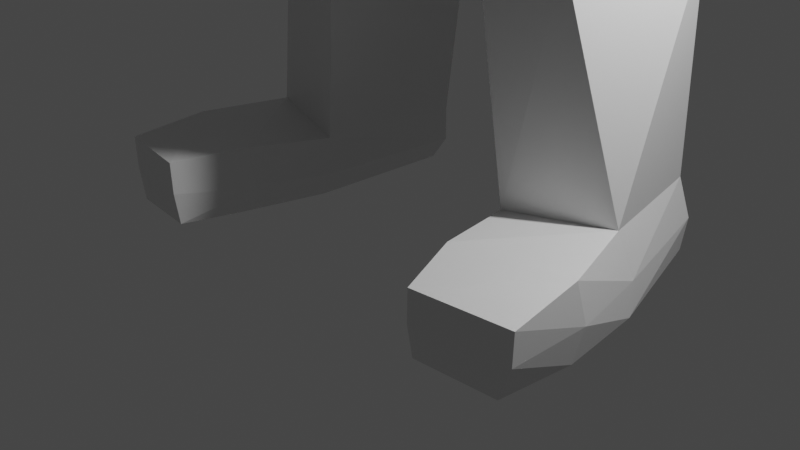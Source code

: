 # Source: Dude.blend  (saved by Blender 2.80.75; exported with 4.5.12 LTS)
import bpy
from mathutils import Matrix  # noqa: F401  (used for matrix-valued properties, if any)

bpy.ops.wm.read_factory_settings(use_empty=True)
scene = bpy.context.scene
scene.name = 'Scene'

# ---- collections
col_collection = bpy.data.collections.new('Collection'); scene.collection.children.link(col_collection)

# ---- materials (node trees are filled in below, after node groups)
mat_material = bpy.data.materials.new('Material')
mat_material.alpha_threshold = 0.0
mat_material.use_transparent_shadow = False
mat_material.preview_render_type = 'HAIR'
mat_material.line_color = (0.0, 0.0, 0.0, 1.0)

# ---- material node trees
mat_material.use_nodes = True; mat_material.node_tree.nodes.clear()
_N = mat_material.node_tree.nodes; _L = mat_material.node_tree.links
n0 = _N.new('ShaderNodeOutputMaterial'); n0.name = 'Material Output'; n0.location = (300, 300)
n1 = _N.new('ShaderNodeBsdfPrincipled'); n1.name = 'Principled BSDF'; n1.location = (10, 300)
n1.distribution = 'GGX'
n1.subsurface_method = 'BURLEY'
n1.inputs[2].default_value = 0.4
n1.inputs[3].default_value = 1.45
n1.inputs[27].default_value = (0.0, 0.0, 0.0, 1.0)
n1.inputs[28].default_value = 1.0
_L.new(n1.outputs[0], n0.inputs[0])
n0.is_active_output = True

# ---- world
world_world = bpy.data.worlds.new('World'); scene.world = world_world
world_world.use_nodes = True; world_world.node_tree.nodes.clear()
_N = world_world.node_tree.nodes; _L = world_world.node_tree.links
n0 = _N.new('ShaderNodeOutputWorld'); n0.name = 'World Output'; n0.location = (300, 300)
n1 = _N.new('ShaderNodeBackground'); n1.name = 'Background'; n1.location = (10, 300)
n1.inputs[0].default_value = (0.05088, 0.05088, 0.05088, 1.0)
_L.new(n1.outputs[0], n0.inputs[0])
n0.is_active_output = True
world_world.color = (0.05088, 0.05088, 0.05088)
world_world.use_sun_shadow = False
world_world.sun_shadow_jitter_overblur = 0.0

# ---- cameras
cam_camera = bpy.data.cameras.new('Camera')
cam_camera.clip_end = 100.0
cam_camera.ortho_scale = 7.314

# ---- lights
light_light = bpy.data.lights.new('Light', 'POINT')
light_light.transmission_factor = 0.0
light_light.energy = 1000.0
light_light.shadow_soft_size = 0.1
light_light.shadow_maximum_resolution = 0.006
light_light.use_absolute_resolution = True

# ---- meshes
me_cube = bpy.data.meshes.new('Cube')
me_cube.from_pydata([(0.6107, 1.964, 4.629), (0.5563, 1.857, 2.536), (0.6515, -0.1508, 4.812), (0.5198, 0.03861, 2.158), (0.0, 2.055, 2.36), (0.0, -0.5061, 4.82), (0.0, -0.4285, 1.875), (0.0, 2.233, 4.814), (1.059, 2.0, 3.894), (0.9333, 2.0, 3.271), (1.018, -0.06322, 3.935), (1.027, -0.1843, 3.129), (0.0, 2.521, 3.896), (0.0, 2.521, 3.279), (0.0, -0.4713, 3.916), (0.0, -0.9355, 3.156), (0.937, 1.364, 4.899), (0.937, 0.5781, 4.891), (0.7445, 0.6394, 2.128), (0.6165, 1.443, 2.286), (0.0, 1.652, 2.284), (0.0, 0.3789, 2.006), (0.0, 1.364, 5.133), (0.0, 0.5781, 5.125), (1.19, 1.364, 3.287), (1.254, 0.586, 3.272), (1.315, 1.356, 3.894), (1.315, 0.5703, 3.886), (0.7445, 0.6394, 2.128), (0.6512, 1.428, 2.211), (0.0, 1.629, 2.097), (0.0, 0.3789, 2.006), (0.9018, 0.4548, 1.618), (0.9457, 1.678, 1.611), (0.0, 1.845, 1.879), (0.0, 0.1539, 1.477), (0.9018, 0.4548, 1.618), (0.9457, 1.678, 1.611), (0.0, 1.956, 1.433), (0.0, 0.1539, 1.477), (1.282, -0.0795, 0.8386), (1.1, 2.169, 0.8416), (0.0, 1.933, 0.7102), (0.0, -0.0936, 0.8), (2.368, 0.5858, 1.717), (2.387, 1.635, 1.726), (2.039, 1.765, 0.611), (1.997, 0.542, 0.6231), (0.97, 0.1712, -2.915), (0.9533, 1.946, -3.072), (0.0, 2.003, -2.964), (0.0, -0.006615, -3.265), (1.435, 1.765, -2.917), (1.362, 0.2295, -2.85), (1.723, 2.039, -0.3156), (0.0, 2.228, -0.3234), (0.7158, 2.363, -0.2732), (1.672, 0.001365, -0.498), (0.0, -0.3444, -0.5054), (0.9847, -0.3888, -0.51), (6.848, 0.3375, 1.019), (6.872, 0.9628, 1.038), (6.854, 0.9834, 0.5766), (6.827, 0.3206, 0.6009), (4.39, 1.472, 0.6575), (4.358, 0.5489, 0.6621), (4.503, 0.5463, 1.354), (4.534, 1.469, 1.344), (4.741, 1.699, 0.5915), (4.861, 0.5154, 1.393), (4.709, 0.5271, 0.6109), (4.892, 1.688, 1.368), (7.093, 0.2098, 1.081), (7.126, 1.07, 1.107), (7.079, 1.099, 0.4796), (7.071, 0.1867, 0.506), (7.556, 0.1803, 1.069), (7.602, 1.087, 1.089), (7.564, 1.044, 0.5149), (7.569, 0.1811, 0.6281), (8.434, 0.3209, 0.9192), (8.471, 0.9343, 0.9396), (8.466, 0.9296, 0.581), (8.416, 0.3065, 0.562), (7.307, -0.09597, 0.7417), (7.318, -0.1344, 1.125), (7.622, 0.003692, 0.6704), (7.601, 0.002159, 1.059), (7.617, -0.3454, 0.7106), (7.585, -0.3191, 1.019), (7.8, -0.1959, 0.7132), (7.797, -0.1885, 0.9407), (8.614, 0.4451, 0.8271), (8.641, 0.7883, 0.8395), (8.639, 0.786, 0.6623), (8.606, 0.438, 0.6506), (0.4506, -0.2512, -3.908), (0.4761, 2.158, -4.027), (0.0, 2.21, -4.056), (0.0, -0.2171, -3.864), (1.302, -0.1534, -3.818), (1.636, 2.076, -4.022), (0.234, -0.2438, -4.579), (0.213, 2.091, -4.522), (0.0, 2.095, -4.587), (0.0, -0.1287, -4.662), (1.675, -0.1148, -4.5), (1.764, 1.974, -4.482), (1.202, -0.03192, -10.37), (1.022, 1.52, -10.39), (2.296, 0.2536, -10.28), (2.014, 1.594, -10.27), (1.988, 1.312, -7.611), (0.7966, 1.441, -7.631), (0.7049, -0.08439, -7.2), (1.76, 0.04686, -7.177), (2.105, 1.386, -8.002), (0.9455, -0.1633, -8.046), (0.7644, 1.583, -8.007), (1.738, -0.02109, -8.006), (1.321, -0.04562, -11.05), (1.25, 1.553, -11.05), (2.479, 0.278, -11.08), (2.069, 1.654, -11.05), (2.665, -1.496, -10.38), (1.7, -1.679, -10.33), (2.537, -1.505, -11.06), (1.698, -1.619, -11.02), (2.595, -0.6758, -10.29), (2.598, -0.6735, -11.08), (1.543, -0.9917, -11.04), (1.418, -0.9473, -10.29), (2.075, 1.734, -10.73), (1.084, 1.592, -10.79), (1.219, -0.0311, -10.79), (2.434, 0.3397, -10.75), (1.689, -1.675, -10.67), (2.653, -1.493, -10.72), (1.382, -0.8805, -10.74), (2.635, -0.5682, -10.74)], [], [(21, 18, 3, 6), (27, 17, 2, 10), (12, 7, 0, 8), (10, 2, 5, 14), (17, 23, 5, 2), (3, 11, 15, 6), (11, 10, 14, 15), (4, 13, 9, 1), (13, 12, 8, 9), (18, 25, 11, 3), (25, 27, 10, 11), (9, 8, 26, 24), (24, 26, 27, 25), (1, 9, 24, 19), (19, 24, 25, 18), (0, 7, 22, 16), (16, 22, 23, 17), (8, 0, 16, 26), (26, 16, 17, 27), (4, 1, 19, 20), (18, 21, 31, 28), (29, 28, 32, 33), (20, 19, 29, 30), (19, 18, 28, 29), (32, 35, 39, 36), (28, 31, 35, 32), (30, 29, 33, 34), (36, 39, 43, 40), (34, 33, 37, 38), (33, 32, 36, 37), (54, 57, 53, 52), (38, 37, 41, 42), (56, 54, 52, 49), (70, 68, 62, 63), (41, 37, 45, 46), (36, 40, 47, 44), (37, 36, 44, 45), (48, 51, 99, 96), (49, 52, 101, 97), (59, 58, 51, 48), (57, 59, 48, 53), (55, 56, 49, 50), (42, 41, 56, 55), (47, 40, 59, 57), (40, 43, 58, 59), (41, 46, 54, 56), (46, 47, 57, 54), (60, 63, 75, 72), (71, 69, 60, 61), (69, 70, 63, 60), (68, 71, 61, 62), (46, 45, 67, 64), (44, 47, 65, 66), (45, 44, 66, 67), (47, 46, 64, 65), (64, 67, 71, 68), (66, 65, 70, 69), (67, 66, 69, 71), (65, 64, 68, 70), (72, 75, 84, 85), (62, 61, 73, 74), (63, 62, 74, 75), (61, 60, 72, 73), (79, 78, 82, 83), (74, 73, 77, 78), (75, 74, 78, 79), (73, 72, 76, 77), (81, 80, 92, 93), (77, 76, 80, 81), (76, 79, 83, 80), (78, 77, 81, 82), (87, 85, 89, 91), (75, 79, 86, 84), (76, 72, 85, 87), (79, 76, 87, 86), (89, 88, 90, 91), (86, 87, 91, 90), (84, 86, 90, 88), (85, 84, 88, 89), (93, 92, 95, 94), (80, 83, 95, 92), (82, 81, 93, 94), (83, 82, 94, 95), (101, 100, 106, 107), (100, 96, 102, 106), (53, 48, 96, 100), (52, 53, 100, 101), (50, 49, 97, 98), (104, 103, 102, 105), (118, 116, 111, 109), (98, 97, 103, 104), (97, 101, 107, 103), (96, 99, 105, 102), (133, 132, 123, 121), (119, 117, 108, 110), (116, 119, 110, 111), (117, 118, 109, 108), (102, 103, 113, 114), (107, 106, 115, 112), (106, 102, 114, 115), (103, 107, 112, 113), (114, 113, 118, 117), (112, 115, 119, 116), (115, 114, 117, 119), (113, 112, 116, 118), (120, 121, 123, 122), (134, 133, 121, 120), (139, 128, 124, 137), (132, 135, 122, 123), (137, 136, 127, 126), (130, 129, 126, 127), (128, 131, 125, 124), (138, 130, 127, 136), (134, 120, 130, 138), (110, 108, 131, 128), (120, 122, 129, 130), (135, 110, 128, 139), (122, 135, 139, 129), (108, 134, 138, 131), (131, 138, 136, 125), (124, 125, 136, 137), (111, 110, 135, 132), (129, 139, 137, 126), (108, 109, 133, 134), (109, 111, 132, 133)])
_uv = me_cube.uv_layers.new(name='UVMap')
_uv.uv.foreach_set('vector', [0.5, 0.9167, 0.625, 0.9167, 0.625, 1.0, 0.5, 1.0, 0.2767, 0.6667, 0.375, 0.6667, 0.375, 0.75, 0.2936, 0.8145, 0.7767, 0.625, 0.875, 0.625, 0.875, 0.75, 0.7767, 0.75, 0.5267, 0.3431, 0.625, 0.25, 0.625, 0.375, 0.5267, 0.375, 0.375, 0.1667, 0.5, 0.1667, 0.5, 0.25, 0.375, 0.25, 0.375, 0.25, 0.4652, 0.25, 0.4652, 0.375, 0.375, 0.375, 0.4652, 0.25, 0.5267, 0.3431, 0.5267, 0.375, 0.4652, 0.375, 0.625, 0.625, 0.7152, 0.625, 0.7152, 0.75, 0.625, 0.75, 0.7152, 0.625, 0.7767, 0.625, 0.7767, 0.75, 0.7152, 0.75, 0.125, 0.6667, 0.2152, 0.6667, 0.2152, 0.75, 0.125, 0.75, 0.2152, 0.6667, 0.2767, 0.6667, 0.2936, 0.8145, 0.2152, 0.75, 0.2152, 0.5, 0.2767, 0.5, 0.2767, 0.5833, 0.2152, 0.5833, 0.2152, 0.5833, 0.2767, 0.5833, 0.2767, 0.6667, 0.2152, 0.6667, 0.125, 0.5, 0.2152, 0.5, 0.2152, 0.5833, 0.125, 0.5833, 0.125, 0.5833, 0.2152, 0.5833, 0.2152, 0.6667, 0.125, 0.6667, 0.375, 0.0, 0.5, 0.0, 0.5, 0.08333, 0.375, 0.08333, 0.375, 0.08333, 0.5, 0.08333, 0.5, 0.1667, 0.375, 0.1667, 0.2767, 0.5, 0.375, 0.5, 0.375, 0.5833, 0.2767, 0.5833, 0.2767, 0.5833, 0.375, 0.5833, 0.375, 0.6667, 0.2767, 0.6667, 0.5, 0.75, 0.625, 0.75, 0.625, 0.8333, 0.5, 0.8333, 0.625, 0.9167, 0.5, 0.9167, 0.5, 0.9167, 0.625, 0.9167, 0.125, 0.5833, 0.125, 0.6667, 0.125, 0.6667, 0.125, 0.5833, 0.5, 0.8333, 0.625, 0.8333, 0.625, 0.8333, 0.5, 0.8333, 0.125, 0.5833, 0.125, 0.6667, 0.125, 0.6667, 0.125, 0.5833, 0.625, 0.9167, 0.5, 0.9167, 0.5, 0.9167, 0.625, 0.9167, 0.625, 0.9167, 0.5, 0.9167, 0.5, 0.9167, 0.625, 0.9167, 0.5, 0.8333, 0.625, 0.8333, 0.625, 0.8333, 0.5, 0.8333, 0.625, 0.9167, 0.5, 0.9167, 0.5, 0.9167, 0.625, 0.9167, 0.5, 0.8333, 0.625, 0.8333, 0.625, 0.8333, 0.5, 0.8333, 0.125, 0.5833, 0.125, 0.6667, 0.125, 0.6667, 0.125, 0.5833, 0.125, 0.5833, 0.125, 0.6667, 0.125, 0.6667, 0.125, 0.5833, 0.5, 0.8333, 0.625, 0.8333, 0.625, 0.8333, 0.5, 0.8333, 0.625, 0.8333, 0.625, 0.8333, 0.625, 0.8333, 0.625, 0.8333, 0.125, 0.6667, 0.125, 0.5833, 0.125, 0.5833, 0.125, 0.6667, 0.625, 0.8333, 0.625, 0.8333, 0.625, 0.8333, 0.625, 0.8333, 0.625, 0.9167, 0.625, 0.9167, 0.625, 0.9167, 0.625, 0.9167, 0.125, 0.5833, 0.125, 0.6667, 0.125, 0.6667, 0.125, 0.5833, 0.625, 0.9167, 0.5, 0.9167, 0.5, 0.9167, 0.625, 0.9167, 0.625, 0.8333, 0.625, 0.8333, 0.625, 0.8333, 0.5487, 0.8333, 0.625, 0.9167, 0.5, 0.9167, 0.5, 0.9167, 0.625, 0.9167, 0.625, 0.9167, 0.625, 0.9167, 0.625, 0.9167, 0.625, 0.9167, 0.5, 0.8333, 0.625, 0.8333, 0.625, 0.8333, 0.5, 0.8333, 0.5, 0.8333, 0.625, 0.8333, 0.625, 0.8333, 0.5, 0.8333, 0.625, 0.9167, 0.625, 0.9167, 0.625, 0.9167, 0.625, 0.9167, 0.625, 0.9167, 0.5, 0.9167, 0.5, 0.9167, 0.625, 0.9167, 0.625, 0.8333, 0.625, 0.8333, 0.625, 0.8333, 0.625, 0.8333, 0.125, 0.5833, 0.125, 0.6667, 0.125, 0.6667, 0.125, 0.5833, 0.625, 0.9167, 0.625, 0.9167, 0.625, 0.9167, 0.625, 0.9167, 0.125, 0.5833, 0.125, 0.6667, 0.125, 0.6667, 0.125, 0.5833, 0.625, 0.9167, 0.625, 0.9167, 0.625, 0.9167, 0.625, 0.9167, 0.625, 0.8333, 0.625, 0.8333, 0.625, 0.8333, 0.625, 0.8333, 0.625, 0.8333, 0.625, 0.8333, 0.625, 0.8333, 0.625, 0.8333, 0.625, 0.9167, 0.625, 0.9167, 0.625, 0.9167, 0.625, 0.9167, 0.125, 0.5833, 0.125, 0.6667, 0.125, 0.6667, 0.125, 0.5833, 0.125, 0.6667, 0.125, 0.5833, 0.125, 0.5833, 0.125, 0.6667, 0.625, 0.8333, 0.625, 0.8333, 0.625, 0.8333, 0.625, 0.8333, 0.625, 0.9167, 0.625, 0.9167, 0.625, 0.9167, 0.625, 0.9167, 0.125, 0.5833, 0.125, 0.6667, 0.125, 0.6667, 0.125, 0.5833, 0.125, 0.6667, 0.125, 0.5833, 0.125, 0.5833, 0.125, 0.6667, 0.625, 0.9167, 0.625, 0.9167, 0.625, 0.9167, 0.625, 0.9167, 0.625, 0.8333, 0.625, 0.8333, 0.625, 0.8333, 0.625, 0.8333, 0.125, 0.6667, 0.125, 0.5833, 0.125, 0.5833, 0.125, 0.6667, 0.125, 0.5833, 0.125, 0.6667, 0.125, 0.6667, 0.125, 0.5833, 0.125, 0.6667, 0.125, 0.5833, 0.125, 0.5833, 0.125, 0.6667, 0.625, 0.8333, 0.625, 0.8333, 0.625, 0.8333, 0.625, 0.8333, 0.125, 0.6667, 0.125, 0.5833, 0.125, 0.5833, 0.125, 0.6667, 0.125, 0.5833, 0.125, 0.6667, 0.125, 0.6667, 0.125, 0.5833, 0.125, 0.5833, 0.125, 0.6667, 0.125, 0.6667, 0.125, 0.5833, 0.125, 0.5833, 0.125, 0.6667, 0.125, 0.6667, 0.125, 0.5833, 0.625, 0.9167, 0.625, 0.9167, 0.625, 0.9167, 0.625, 0.9167, 0.625, 0.8333, 0.625, 0.8333, 0.625, 0.8333, 0.625, 0.8333, 0.125, 0.6667, 0.125, 0.6667, 0.125, 0.6667, 0.125, 0.6667, 0.125, 0.6667, 0.125, 0.6667, 0.125, 0.6667, 0.125, 0.6667, 0.125, 0.6667, 0.125, 0.6667, 0.125, 0.6667, 0.125, 0.6667, 0.625, 0.9167, 0.625, 0.9167, 0.625, 0.9167, 0.625, 0.9167, 0.625, 0.9167, 0.625, 0.9167, 0.625, 0.9167, 0.625, 0.9167, 0.625, 0.9167, 0.625, 0.9167, 0.625, 0.9167, 0.625, 0.9167, 0.125, 0.6667, 0.125, 0.6667, 0.125, 0.6667, 0.125, 0.6667, 0.625, 0.9167, 0.625, 0.9167, 0.625, 0.9167, 0.625, 0.9167, 0.125, 0.5833, 0.125, 0.6667, 0.125, 0.6667, 0.125, 0.5833, 0.625, 0.9167, 0.625, 0.9167, 0.625, 0.9167, 0.625, 0.9167, 0.625, 0.8333, 0.625, 0.8333, 0.625, 0.8333, 0.625, 0.8333, 0.125, 0.6667, 0.125, 0.5833, 0.125, 0.5833, 0.125, 0.6667, 0.125, 0.5833, 0.125, 0.6667, 0.125, 0.6667, 0.125, 0.5833, 0.625, 0.9167, 0.625, 0.9167, 0.5263, 0.9167, 0.625, 0.9167, 0.625, 0.9167, 0.625, 0.9167, 0.625, 0.9167, 0.625, 0.9167, 0.125, 0.5833, 0.125, 0.6667, 0.125, 0.6667, 0.125, 0.5833, 0.5, 0.8333, 0.625, 0.8333, 0.5487, 0.8333, 0.5, 0.8333, 0.5, 0.8333, 0.5281, 0.8333, 0.5263, 0.9167, 0.5, 0.9167, 0.04907, 0.9819, 0.04879, 0.9865, 0.04106, 0.9856, 0.0419, 0.9823, 0.5, 0.8333, 0.5487, 0.8333, 0.5281, 0.8333, 0.5, 0.8333, 0.5487, 0.8333, 0.625, 0.8333, 0.625, 0.8333, 0.5281, 0.8333, 0.625, 0.9167, 0.5, 0.9167, 0.5, 0.9167, 0.5263, 0.9167, 0.04085, 0.9824, 0.03997, 0.9841, 0.03955, 0.9836, 0.0402, 0.9825, 0.0489, 0.9915, 0.04907, 0.9942, 0.04107, 0.9941, 0.04096, 0.9903, 0.04879, 0.9865, 0.0489, 0.9915, 0.04096, 0.9903, 0.04106, 0.9856, 0.04781, 0.9759, 0.04907, 0.9819, 0.0419, 0.9823, 0.04013, 0.9782, 0.1022, 0.6633, 0.1616, 0.8137, 0.09644, 0.56, 0.09911, 0.565, 0.06201, 1.0, 4.02e-05, 0.7305, 0.09725, 0.5629, 0.1115, 0.5503, 4.02e-05, 0.7305, 0.1022, 0.6633, 0.09911, 0.565, 0.09725, 0.5629, 0.1616, 0.8137, 0.06201, 1.0, 0.1115, 0.5503, 0.09644, 0.56, 0.09911, 0.565, 0.09644, 0.56, 0.1042, 0.5022, 0.1081, 0.5001, 0.1115, 0.5503, 0.09725, 0.5629, 0.09918, 0.4903, 0.1137, 0.4909, 0.09725, 0.5629, 0.09911, 0.565, 0.1081, 0.5001, 0.09918, 0.4903, 0.09644, 0.56, 0.1115, 0.5503, 0.1137, 0.4909, 0.1042, 0.5022, 0.03819, 0.9791, 0.0402, 0.9825, 0.03955, 0.9836, 0.03587, 0.9832, 0.039, 0.9787, 0.04085, 0.9824, 0.0402, 0.9825, 0.03819, 0.9791, 0.0516, 0.9866, 0.05027, 0.9873, 0.04916, 0.9848, 0.05014, 0.9847, 0.03997, 0.9841, 0.03609, 0.9844, 0.03587, 0.9832, 0.03955, 0.9836, 0.05014, 0.9847, 0.05057, 0.9826, 0.05118, 0.9832, 0.05087, 0.9843, 0.05256, 0.9829, 0.05206, 0.9857, 0.05087, 0.9843, 0.05118, 0.9832, 0.05215, 0.9759, 0.05219, 0.9805, 0.04927, 0.9801, 0.04907, 0.9764, 0.05284, 0.9819, 0.05256, 0.9829, 0.05118, 0.9832, 0.05057, 0.9826, 0.05581, 0.982, 0.05569, 0.9831, 0.05256, 0.9829, 0.05284, 0.9819, 0.05581, 0.9762, 0.05575, 0.9805, 0.05219, 0.9805, 0.05215, 0.9759, 0.05569, 0.9831, 0.05449, 0.9873, 0.05206, 0.9857, 0.05256, 0.9829, 0.05401, 0.9884, 0.05276, 0.9896, 0.05027, 0.9873, 0.0516, 0.9866, 0.05449, 0.9873, 0.05401, 0.9884, 0.0516, 0.9866, 0.05206, 0.9857, 0.05575, 0.9805, 0.05581, 0.982, 0.05284, 0.9819, 0.05219, 0.9805, 0.05219, 0.9805, 0.05284, 0.9819, 0.05057, 0.9826, 0.04983, 0.9819, 0.04916, 0.9848, 0.04983, 0.9819, 0.05057, 0.9826, 0.05014, 0.9847, 0.04106, 0.9856, 0.03613, 0.9862, 0.03609, 0.9844, 0.03997, 0.9841, 0.05206, 0.9857, 0.0516, 0.9866, 0.05014, 0.9847, 0.05087, 0.9843, 0.04013, 0.9782, 0.0419, 0.9823, 0.04085, 0.9824, 0.039, 0.9787, 0.0419, 0.9823, 0.04106, 0.9856, 0.03997, 0.9841, 0.04085, 0.9824])
me_cube.materials.append(mat_material)
me_cube.use_remesh_preserve_volume = False
me_cube.use_remesh_preserve_attributes = False
me_cube.use_mirror_vertex_groups = False
me_cube.update()
arm_armature = bpy.data.armatures.new('Armature')  # bones are not reproduced

# ---- objects
ob_cube = bpy.data.objects.new('Cube', me_cube)
ob_light = bpy.data.objects.new('Light', light_light)
ob_camera = bpy.data.objects.new('Camera', cam_camera)
ob_armature = bpy.data.objects.new('Armature', arm_armature)

# ---- transforms, parenting, visibility, modifiers, constraints
ob_cube.parent = ob_armature
ob_cube.matrix_parent_inverse = Matrix(((-0.5654, -0.0, -0.0, 0.09413), (-0.0, -0.5654, 0.0, 0.5405), (-0.0, 0.0, -0.5654, 4.706), (0.0, -0.0, 0.0, 1.0)))
ob_cube.location = (0.1571, 0.02148, 10.95)
ob_cube.lock_rotations_4d = False
ob_cube.empty_display_type = 'ARROWS'
ob_cube.lineart.crease_threshold = 0.0
_vg = ob_cube.vertex_groups.new(name='HIp')
for _i, _w in zip([48, 49, 50, 51, 52, 53, 54, 55, 56, 57, 58, 59, 96, 97, 98, 99, 100, 101, 102, 103, 104, 105, 106, 107], [0.7458, 0.8256, 0.8559, 0.7928, 0.7798, 0.7287, 0.08781, 0.1119, 0.08556, 0.08947, 0.07419, 0.07891, 0.3029, 0.8054, 0.8415, 0.5569, 0.1743, 0.2979, 0.165, 0.8111, 0.7981, 0.2994, 0.05202, 0.1812]): _vg.add([_i], _w, 'REPLACE')
_vg = ob_cube.vertex_groups.new(name='Waist')
_vg = ob_cube.vertex_groups.new(name='Chest')
for _i, _w in zip([1, 4, 19, 20, 28, 29, 30, 31, 32, 33, 34, 35, 36, 37, 38, 39, 40, 41, 42, 43, 46, 47, 48, 49, 50, 51, 52, 53, 54, 55, 56, 57, 58, 59], [0.03423, 0.05716, 0.07269, 0.09963, 0.2743, 0.1037, 0.1479, 0.3031, 0.5178, 0.3914, 0.2635, 0.5017, 0.09009, 0.1001, 0.5565, 0.7203, 0.1554, 0.206, 0.7237, 0.7732, 0.07917, 0.05522, 0.07991, 0.05518, 0.08148, 0.04712, 0.0699, 0.08358, 0.6213, 0.7656, 0.7344, 0.6667, 0.8431, 0.7607]): _vg.add([_i], _w, 'REPLACE')
_vg = ob_cube.vertex_groups.new(name='Neck')
for _i, _w in zip([1, 4, 9, 12, 13, 18, 19, 20, 24, 28, 29, 30, 31, 32, 33, 34, 35, 38, 42], [0.1586, 0.1842, 0.05312, 0.02981, 0.0676, 0.04339, 0.3022, 0.3109, 0.04367, 0.621, 0.4325, 0.4464, 0.6697, 0.4149, 0.3074, 0.4142, 0.4772, 0.1673, 0.05315]): _vg.add([_i], _w, 'REPLACE')
_vg = ob_cube.vertex_groups.new(name='Head')
for _i, _w in zip([0, 1, 2, 3, 4, 5, 6, 7, 8, 9, 10, 11, 12, 13, 14, 15, 16, 17, 18, 19, 20, 21, 22, 23, 24, 25, 26, 27, 28, 29, 30, 31, 32, 33, 34, 38, 42], [0.9849, 0.7905, 0.9975, 0.9814, 0.7394, 0.998, 0.987, 0.9805, 0.9681, 0.9303, 0.9942, 0.99, 0.9448, 0.906, 0.9962, 0.9933, 0.9933, 0.9969, 0.9407, 0.6167, 0.5536, 0.9861, 0.9965, 0.999, 0.9397, 0.9786, 0.9768, 0.9891, 0.1023, 0.4547, 0.3491, 0.003035, 0.06548, 0.2888, 0.2173, 0.08782, 0.005784]): _vg.add([_i], _w, 'REPLACE')
_vg = ob_cube.vertex_groups.new(name='Shoulder.R')
for _i, _w in zip([20, 30, 34, 36, 37, 38, 39, 40, 41, 42, 43, 44, 45, 46, 47, 54, 55, 56, 57, 58, 59], [0.01099, 0.04628, 0.08922, 0.8145, 0.7416, 0.1595, 0.246, 0.8037, 0.7076, 0.1561, 0.195, 0.09229, 0.1261, 0.7722, 0.8376, 0.2391, 0.09057, 0.1456, 0.2033, 0.06388, 0.1361]): _vg.add([_i], _w, 'REPLACE')
_vg = ob_cube.vertex_groups.new(name='UpperArm.R')
for _i, _w in zip([36, 37, 40, 41, 44, 45, 46, 47, 54, 64, 65, 66, 67, 68, 69, 70, 71], [0.08629, 0.111, 0.002786, 0.03119, 0.8768, 0.83, 0.1067, 0.08881, 0.005911, 0.1213, 0.7116, 0.1246, 0.4481, 0.01893, 0.02274, 0.1179, 0.1017]): _vg.add([_i], _w, 'REPLACE')
_vg = ob_cube.vertex_groups.new(name='LowerArm.R')
for _i, _w in zip([45, 46, 60, 61, 62, 63, 64, 65, 66, 67, 68, 69, 70, 71, 72, 73, 74, 75, 77, 78], [0.00329, 0.006077, 0.9132, 0.9786, 0.9674, 0.8976, 0.855, 0.27, 0.8713, 0.5523, 0.9591, 0.9602, 0.8768, 0.898, 0.1661, 0.7993, 0.7908, 0.2559, 0.1296, 0.1294]): _vg.add([_i], _w, 'REPLACE')
_vg = ob_cube.vertex_groups.new(name='UpperThumb.R')
for _i, _w in zip([60, 63, 72, 73, 74, 75, 76, 77, 78, 79, 80, 83, 84, 85, 86, 87, 88, 89, 90, 91], [0.07966, 0.09058, 0.7809, 0.02946, 0.0183, 0.6783, 0.8573, 0.06502, 0.07209, 0.8259, 0.04114, 0.05511, 0.4921, 0.4861, 0.2788, 0.253, 0.06836, 0.09472, 0.1396, 0.1587]): _vg.add([_i], _w, 'REPLACE')
_vg = ob_cube.vertex_groups.new(name='LowerThumb.R')
for _i, _w in zip([72, 75, 76, 79, 84, 85, 86, 87, 88, 89, 90, 91], [0.04173, 0.043, 0.0801, 0.09208, 0.4984, 0.5019, 0.7046, 0.731, 0.9291, 0.9017, 0.8511, 0.8318]): _vg.add([_i], _w, 'REPLACE')
_vg = ob_cube.vertex_groups.new(name='Hand.R')
for _i, _w in zip([73, 74, 76, 77, 78, 79, 80, 81, 82, 83, 92, 93, 94, 95], [0.1576, 0.1715, 0.04747, 0.7993, 0.7909, 0.06326, 0.9482, 0.9801, 0.9827, 0.9366, 0.9782, 0.9871, 0.9877, 0.9743]): _vg.add([_i], _w, 'REPLACE')
_vg = ob_cube.vertex_groups.new(name='Shoulder.L')
_vg = ob_cube.vertex_groups.new(name='UpperArm.L')
_vg = ob_cube.vertex_groups.new(name='LowerArm.L')
_vg = ob_cube.vertex_groups.new(name='UpperThumb.L')
_vg = ob_cube.vertex_groups.new(name='LowerThumb.L')
_vg = ob_cube.vertex_groups.new(name='Hand.L')
_vg = ob_cube.vertex_groups.new(name='UpperLeg.R')
for _i, _w in zip([48, 49, 50, 51, 52, 53, 96, 97, 98, 99, 100, 101, 102, 103, 104, 105, 106, 107, 112, 113, 114, 115, 116, 117, 118, 119], [0.1564, 0.1023, 0.04448, 0.1531, 0.1248, 0.1637, 0.6762, 0.1714, 0.132, 0.4177, 0.8034, 0.6753, 0.8257, 0.1768, 0.1901, 0.6914, 0.9389, 0.801, 0.8223, 0.8, 0.8989, 0.923, 0.24, 0.1309, 0.269, 0.1157]): _vg.add([_i], _w, 'REPLACE')
_vg = ob_cube.vertex_groups.new(name='LowerLeg.R')
for _i, _w in zip([108, 109, 110, 111, 112, 113, 114, 115, 116, 117, 118, 119, 121, 122, 123, 132, 133, 134, 135], [0.06505, 0.833, 0.06771, 0.825, 0.1712, 0.1733, 0.08663, 0.07079, 0.738, 0.8276, 0.7117, 0.847, 0.5204, 0.0258, 0.504, 0.583, 0.603, 0.01483, 0.05792]): _vg.add([_i], _w, 'REPLACE')
_vg = ob_cube.vertex_groups.new(name='Foot.R')
for _i, _w in zip([108, 109, 110, 111, 117, 119, 120, 121, 122, 123, 124, 125, 126, 127, 128, 129, 130, 131, 132, 133, 134, 135, 136, 137, 138, 139], [0.9305, 0.1552, 0.9276, 0.163, 0.02964, 0.02343, 0.9768, 0.4778, 0.9615, 0.4943, 0.9985, 0.9984, 0.9992, 0.9992, 0.9919, 0.995, 0.9974, 0.9919, 0.4132, 0.3929, 0.9664, 0.9405, 0.999, 0.9991, 0.9939, 0.9924]): _vg.add([_i], _w, 'REPLACE')
_vg = ob_cube.vertex_groups.new(name='UpperLeg.L')
_vg = ob_cube.vertex_groups.new(name='LowerLeg.L')
_vg = ob_cube.vertex_groups.new(name='Foot.L')
_m = ob_cube.modifiers.new('Mirror', 'MIRROR')
_m.use_clip = True
_m = ob_cube.modifiers.new('Armature', 'ARMATURE')
_m.object = ob_armature
ob_light.location = (4.076, 1.005, 5.904)
ob_light.rotation_euler = (0.6503, 0.05522, 1.866)
ob_light.lock_rotations_4d = False
ob_light.empty_display_type = 'ARROWS'
ob_light.color = (0.0, 0.0, 0.0, 0.0)
ob_light.lineart.crease_threshold = 0.0
ob_camera.location = (7.359, -6.926, 4.958)
ob_camera.rotation_euler = (1.109, 0.0, 0.8149)
ob_camera.lock_rotations_4d = False
ob_camera.empty_display_type = 'ARROWS'
ob_camera.color = (0.0, 0.0, 0.0, 0.0)
ob_camera.display_type = 'WIRE'
ob_camera.lineart.crease_threshold = 0.0
ob_armature.location = (0.1665, 0.9559, 8.322)
ob_armature.scale = (-1.769, -1.769, -1.769)
ob_armature.lineart.crease_threshold = 0.0

# ---- collection membership
col_collection.objects.link(ob_cube)
col_collection.objects.link(ob_light)
col_collection.objects.link(ob_camera)
col_collection.objects.link(ob_armature)

# ---- scene / render settings (as saved in the file)
scene.camera = ob_camera
scene.frame_start = 1; scene.frame_end = 250; scene.frame_set(0)
scene.render.engine = 'BLENDER_EEVEE_NEXT'
scene.cycles.use_denoising = False
scene.cycles.samples = 128
scene.cycles.sampling_pattern = 'TABULATED_SOBOL'
scene.cycles.use_adaptive_sampling = False
scene.cycles.use_light_tree = False
scene.view_settings.view_transform = 'Filmic'
bpy.context.view_layer.update()
